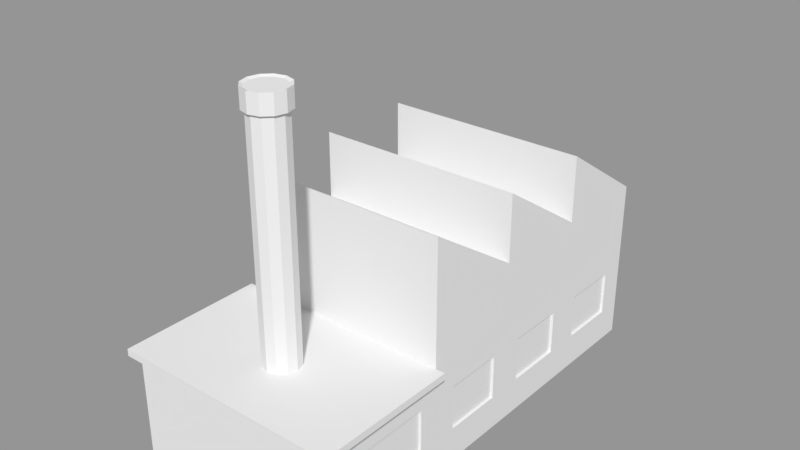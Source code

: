 # Source: Factory.blend  (saved by Blender 2.79.0; exported with 4.5.12 LTS)
import bpy
from mathutils import Matrix  # noqa: F401  (used for matrix-valued properties, if any)

bpy.ops.wm.read_factory_settings(use_empty=True)
scene = bpy.context.scene
scene.name = 'Scene'

# ---- collections
col_collection_1 = bpy.data.collections.new('Collection 1'); scene.collection.children.link(col_collection_1)

# ---- materials (node trees are filled in below, after node groups)
mat_material = bpy.data.materials.new('Material')
mat_material.alpha_threshold = 0.0
mat_material.use_transparent_shadow = False
mat_material.roughness = 0.5
mat_material.line_color = (0.0, 0.0, 0.0, 1.0)

# ---- material node trees

# ---- meshes
me_cylinder_001 = bpy.data.meshes.new('Cylinder.001')
me_cylinder_001.from_pydata([(0.0, 1.0, 1.0), (0.5, 0.866, 1.0), (0.866, 0.5, 1.0), (1.0, -4.371e-08, 1.0), (0.866, -0.5, 1.0), (0.5, -0.866, 1.0), (1.51e-07, -1.0, 1.0), (-0.5, -0.866, 1.0), (-0.866, -0.5, 1.0), (-1.0, -4.649e-07, 1.0), (-0.866, 0.5, 1.0), (-0.5, 0.866, 1.0), (0.5861, 1.015, 1.011), (8.552e-10, 1.172, 1.011), (8.552e-10, 1.172, 0.8611), (1.015, 0.5861, 1.011), (1.172, -2.815e-08, 1.011), (1.015, -0.5861, 1.011), (0.5861, -1.015, 1.011), (1.778e-07, -1.172, 1.011), (-0.5861, -1.015, 1.011), (-1.015, -0.5861, 1.011), (-1.172, -5.219e-07, 1.011), (-1.015, 0.5861, 1.011), (-0.5861, 1.015, 1.011), (0.5861, 1.015, 0.8611), (1.015, 0.5861, 0.8611), (1.172, -2.815e-08, 0.8611), (1.015, -0.5861, 0.8611), (0.5861, -1.015, 0.8611), (1.778e-07, -1.172, 0.8611), (-0.5861, -1.015, 0.8611), (-1.015, -0.5861, 0.8611), (-1.172, -5.219e-07, 0.8611), (-1.015, 0.5861, 0.8611), (-0.5861, 1.015, 0.8611)], [], [(11, 0, 13, 24), (6, 7, 20, 19), (1, 2, 15, 12), (8, 9, 22, 21), (1, 0, 11, 10, 9, 8, 7, 6, 5, 4, 3, 2), (3, 4, 17, 16), (14, 13, 12, 25), (25, 12, 15, 26), (26, 15, 16, 27), (27, 16, 17, 28), (28, 17, 18, 29), (29, 18, 19, 30), (30, 19, 20, 31), (31, 20, 21, 32), (32, 21, 22, 33), (33, 22, 23, 34), (34, 23, 24, 35), (35, 24, 13, 14), (4, 5, 18, 17), (9, 10, 23, 22), (2, 3, 16, 15), (7, 8, 21, 20), (0, 1, 12, 13), (5, 6, 19, 18), (10, 11, 24, 23)])
me_cylinder_001.use_remesh_preserve_volume = False
me_cylinder_001.use_remesh_preserve_attributes = False
me_cylinder_001.use_mirror_vertex_groups = False
me_cylinder_001.update()
me_cylinder = bpy.data.meshes.new('Cylinder')
me_cylinder.from_pydata([(0.0, 1.0, -1.0), (0.5, 0.866, -1.0), (0.866, 0.5, -1.0), (1.0, -4.371e-08, -1.0), (0.866, -0.5, -1.0), (0.5, -0.866, -1.0), (1.51e-07, -1.0, -1.0), (-0.5, -0.866, -1.0), (-0.866, -0.5, -1.0), (-1.0, -4.649e-07, -1.0), (-0.866, 0.5, -1.0), (-0.5, 0.866, -1.0), (0.0, 1.0, 0.8721), (0.5, 0.866, 0.8721), (0.866, 0.5, 0.8721), (1.0, -4.371e-08, 0.8721), (0.866, -0.5, 0.8721), (0.5, -0.866, 0.8721), (1.51e-07, -1.0, 0.8721), (-0.5, -0.866, 0.8721), (-0.866, -0.5, 0.8721), (-1.0, -4.649e-07, 0.8721), (-0.866, 0.5, 0.8721), (-0.5, 0.866, 0.8721), (8.552e-10, 1.172, 0.8611), (0.5861, 1.015, 0.8611), (1.015, 0.5861, 0.8611), (1.172, -2.815e-08, 0.8611), (1.015, -0.5861, 0.8611), (0.5861, -1.015, 0.8611), (1.778e-07, -1.172, 0.8611), (-0.5861, -1.015, 0.8611), (-1.015, -0.5861, 0.8611), (-1.172, -5.219e-07, 0.8611), (-1.015, 0.5861, 0.8611), (-0.5861, 1.015, 0.8611)], [], [(21, 20, 32, 33), (14, 13, 25, 26), (22, 21, 33, 34), (15, 14, 26, 27), (23, 22, 34, 35), (16, 15, 27, 28), (12, 23, 35, 24), (0, 1, 2, 3, 4, 5, 6, 7, 8, 9, 10, 11), (11, 23, 12, 0), (10, 22, 23, 11), (9, 21, 22, 10), (8, 20, 21, 9), (7, 19, 20, 8), (6, 18, 19, 7), (5, 17, 18, 6), (4, 16, 17, 5), (3, 15, 16, 4), (2, 14, 15, 3), (1, 13, 14, 2), (0, 12, 13, 1), (13, 12, 24, 25), (20, 19, 31, 32), (19, 18, 30, 31), (18, 17, 29, 30), (17, 16, 28, 29)])
me_cylinder.use_remesh_preserve_volume = False
me_cylinder.use_remesh_preserve_attributes = False
me_cylinder.use_mirror_vertex_groups = False
me_cylinder.update()
me_cube_006 = bpy.data.meshes.new('Cube.006')
me_cube_006.from_pydata([(0.9747, -0.1962, -0.5924), (0.9747, -0.1962, -0.05718), (0.9747, 0.1973, -0.5924), (0.9747, 0.1973, -0.05718), (0.9747, 0.4383, -0.5924), (0.9747, 0.4383, -0.05718), (0.9747, 0.8318, -0.5924), (0.9747, 0.8318, -0.05718), (0.9759, -0.8341, -0.5924), (0.9759, -0.8341, -0.05718), (0.9759, -0.4407, -0.5924), (0.9759, -0.4407, -0.05718), (0.9765, -1.762, -0.5924), (0.9765, -1.762, -0.05718), (0.9765, -1.122, -0.5924), (0.9765, -1.122, -0.05718)], [], [(0, 2, 3, 1), (4, 6, 7, 5), (8, 10, 11, 9), (12, 14, 15, 13)])
me_cube_006.materials.append(mat_material)
me_cube_006.use_remesh_preserve_volume = False
me_cube_006.use_remesh_preserve_attributes = False
me_cube_006.use_mirror_vertex_groups = False
me_cube_006.update()
me_cube_001 = bpy.data.meshes.new('Cube.001')
me_cube_001.from_pydata([(1.0, -1.0, 0.2381), (-1.0, -1.0, 0.2381), (1.0, -1.908, 0.2381), (-1.0, -1.908, 0.2381), (1.091, -1.0, 0.2381), (-1.091, -1.0, 0.2381), (1.091, -1.949, 0.2381), (-1.091, -1.949, 0.2381), (1.091, -1.0, 0.3211), (-1.091, -1.0, 0.3211), (1.091, -1.949, 0.3211), (-1.091, -1.949, 0.3211)], [], [(6, 4, 8, 10), (2, 0, 4, 6), (3, 2, 6, 7), (1, 3, 7, 5), (8, 9, 11, 10), (7, 6, 10, 11), (5, 7, 11, 9), (4, 5, 9, 8)])
me_cube_001.materials.append(mat_material)
me_cube_001.use_remesh_preserve_volume = False
me_cube_001.use_remesh_preserve_attributes = False
me_cube_001.use_mirror_vertex_groups = False
me_cube_001.update()
me_cube = bpy.data.meshes.new('Cube')
me_cube.from_pydata([(0.9747, -0.1962, -0.5924), (0.9747, -0.1962, -0.05718), (0.9747, 0.1973, -0.5924), (0.9747, 0.1973, -0.05718), (0.9747, 0.4383, -0.5924), (0.9747, 0.4383, -0.05718), (0.9747, 0.8318, -0.5924), (0.9747, 0.8318, -0.05718), (0.9759, -0.8341, -0.5924), (0.9759, -0.8341, -0.05718), (0.9759, -0.4407, -0.5924), (0.9759, -0.4407, -0.05718), (0.9765, -1.762, -0.5924), (0.9765, -1.762, -0.05718), (0.9765, -1.122, -0.5924), (0.9765, -1.122, -0.05718), (1.0, 1.0, -1.0), (1.0, -1.0, -1.0), (-1.0, -1.0, -1.0), (-1.0, 1.0, -1.0), (1.0, -1.0, 1.0), (-1.0, -1.0, 1.0), (1.0, 0.3333, -1.0), (1.0, -0.3333, -1.0), (-1.0, -0.3333, -1.0), (-1.0, 0.3333, -1.0), (1.0, 0.3333, 1.0), (1.0, -0.3333, 1.0), (-1.0, -0.3333, 1.0), (-1.0, -1.0, 1.799), (1.0, -1.0, 1.799), (1.0, 1.0, 1.0), (-1.0, 1.0, 1.0), (-1.0, 0.3333, 1.799), (1.0, 0.3333, 1.799), (-1.0, 0.3333, 1.0), (-1.0, -0.3333, 1.804), (1.0, -0.3333, 1.804), (1.0, -1.0, 0.2381), (-1.0, -1.0, 0.2381), (-1.0, -0.3333, 0.2381), (1.0, 0.3333, 0.2381), (1.0, -0.3333, 0.2381), (1.0, 1.0, 0.2381), (-1.0, 1.0, 0.2381), (-1.0, 0.3333, 0.2381), (1.0, -1.908, -1.0), (-1.0, -1.908, -1.0), (1.0, -1.908, 0.2381), (-1.0, -1.908, 0.2381), (1.091, -1.0, 0.2381), (-1.091, -1.0, 0.2381), (1.0, -1.122, -0.05718), (1.0, -1.762, -0.05718), (1.0, -1.762, -0.5924), (1.0, -1.122, -0.5924), (1.0, -0.8341, -0.05718), (1.0, -0.4407, -0.05718), (1.0, -0.4407, -0.5924), (1.0, -0.8341, -0.5924), (1.0, 0.8318, -0.05718), (1.0, 0.4383, -0.05718), (1.0, 0.8318, -0.5924), (1.0, 0.4383, -0.5924), (1.0, -0.1962, -0.05718), (1.0, 0.1973, -0.05718), (1.0, 0.1973, -0.5924), (1.0, -0.1962, -0.5924)], [], [(2, 66, 65, 3), (2, 0, 67, 66), (6, 62, 60, 7), (6, 4, 63, 62), (10, 58, 57, 11), (10, 8, 59, 58), (14, 55, 52, 15), (14, 12, 54, 55), (23, 17, 18, 24), (42, 27, 20, 38), (38, 20, 21, 39), (45, 35, 32, 44), (43, 16, 19, 44), (39, 21, 28, 40), (40, 28, 35, 45), (43, 31, 26, 41), (41, 26, 27, 42), (16, 22, 25, 19), (22, 23, 24, 25), (27, 28, 29, 30), (21, 29, 28), (20, 30, 29, 21), (27, 30, 20), (31, 32, 33, 34), (35, 33, 32), (26, 34, 33, 35), (31, 34, 26), (26, 35, 36, 37), (28, 36, 35), (27, 37, 36, 28), (26, 37, 27), (22, 41, 65, 66, 67, 23), (16, 43, 60, 62, 63, 22), (24, 40, 45, 25), (18, 39, 40, 24), (31, 43, 44, 32), (25, 45, 44, 19), (18, 17, 46, 47), (23, 42, 57, 58, 59, 17), (46, 48, 49, 47), (38, 39, 51, 50), (39, 18, 47, 49), (17, 38, 52, 55, 54, 46), (54, 12, 13, 53), (46, 54, 53, 52, 38, 48), (53, 13, 15, 52), (17, 59, 56, 57, 42, 38), (59, 8, 9, 56), (56, 9, 11, 57), (22, 63, 61, 60, 43, 41), (63, 4, 5, 61), (61, 5, 7, 60), (23, 67, 64, 65, 41, 42), (67, 0, 1, 64), (64, 1, 3, 65)])
me_cube.materials.append(mat_material)
me_cube.use_remesh_preserve_volume = False
me_cube.use_remesh_preserve_attributes = False
me_cube.use_mirror_vertex_groups = False
me_cube.update()

# ---- objects
ob_towertop = bpy.data.objects.new('TowerTop', me_cylinder_001)
ob_tower = bpy.data.objects.new('Tower', me_cylinder)
ob_factorywindows = bpy.data.objects.new('FactoryWindows', me_cube_006)
ob_factoryroof = bpy.data.objects.new('FactoryRoof', me_cube_001)
ob_factory = bpy.data.objects.new('Factory', me_cube)

# ---- transforms, parenting, visibility, modifiers, constraints
ob_towertop.location = (0.01954, -4.674, 3.067)
ob_towertop.scale = (0.3716, 0.3716, 2.535)
ob_towertop.lineart.crease_threshold = 0.0
ob_tower.location = (0.01954, -4.674, 3.067)
ob_tower.scale = (0.3716, 0.3716, 2.535)
ob_tower.lineart.crease_threshold = 0.0
ob_factorywindows.location = (0.0, 0.0, 0.0)
ob_factorywindows.scale = (2.171, 3.141, 1.724)
ob_factorywindows.lock_rotations_4d = False
ob_factorywindows.empty_display_type = 'ARROWS'
ob_factorywindows.lineart.crease_threshold = 0.0
ob_factoryroof.location = (0.0, 0.0, 0.0)
ob_factoryroof.scale = (2.171, 3.141, 1.724)
ob_factoryroof.lock_rotations_4d = False
ob_factoryroof.empty_display_type = 'ARROWS'
ob_factoryroof.lineart.crease_threshold = 0.0
ob_factory.location = (0.0, 0.0, 0.0)
ob_factory.scale = (2.171, 3.141, 1.724)
ob_factory.lock_rotations_4d = False
ob_factory.empty_display_type = 'ARROWS'
ob_factory.lineart.crease_threshold = 0.0

# ---- collection membership
col_collection_1.objects.link(ob_towertop)
col_collection_1.objects.link(ob_tower)
col_collection_1.objects.link(ob_factorywindows)
col_collection_1.objects.link(ob_factoryroof)
col_collection_1.objects.link(ob_factory)

# ---- scene / render settings (as saved in the file)
scene.frame_start = 1; scene.frame_end = 250; scene.frame_set(1)
scene.render.engine = 'BLENDER_EEVEE_NEXT'
scene.render.resolution_percentage = 50
scene.render.dither_intensity = 0.0
scene.cycles.use_denoising = False
scene.cycles.samples = 128
scene.cycles.sampling_pattern = 'TABULATED_SOBOL'
scene.cycles.use_adaptive_sampling = False
scene.cycles.use_light_tree = False
scene.cycles.blur_glossy = 0.0
scene.cycles.sample_clamp_indirect = 0.0
scene.view_settings.view_transform = 'Standard'
bpy.context.view_layer.update()

# ---- added for rendering (the .blend has no active camera and no usable light): camera, sun + grey world if the file has none
cam_auto = bpy.data.cameras.new('AutoCamera')
cam_auto.lens = 50.0
cam_auto.sensor_width = 36.0
cam_auto.clip_end = 1000.0
ob_auto_camera = bpy.data.objects.new('AutoCamera', cam_auto)
scene.collection.objects.link(ob_auto_camera)
ob_auto_camera.location = (11.7869, -15.6342, 11.3824)
ob_auto_camera.rotation_euler = (1.09748, -7.21219e-08, 0.694738)
scene.camera = ob_auto_camera
light_auto_sun = bpy.data.lights.new('AutoSun', 'SUN')
light_auto_sun.energy = 3.0
light_auto_sun.angle = 0.0523599
ob_auto_sun = bpy.data.objects.new('AutoSun', light_auto_sun)
scene.collection.objects.link(ob_auto_sun)
ob_auto_sun.rotation_euler = (0.872665, 0.174533, 0.523599)
if scene.world is None:
    world_auto = bpy.data.worlds.new('AutoWorld')
    world_auto.color = (0.3, 0.3, 0.3)
    scene.world = world_auto
bpy.context.view_layer.update()
